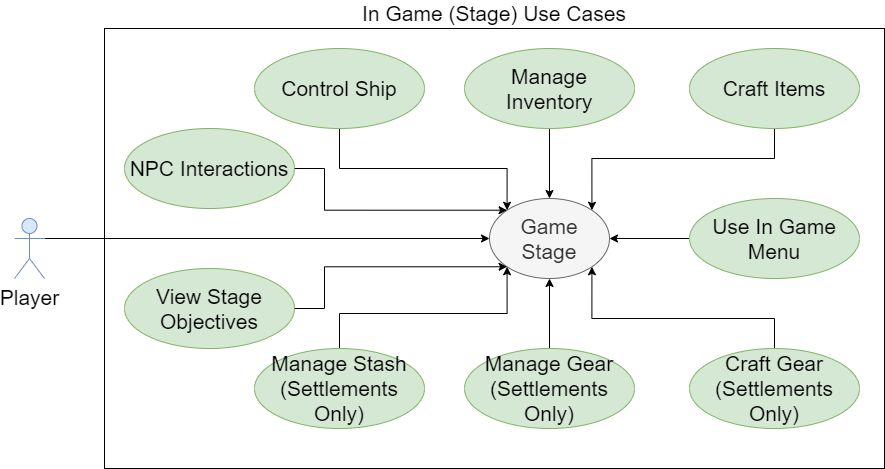

The diagram above was exported from draw.io. Its source (the exported page's mxGraphModel, read from the mxfile embedded in the PNG):
<mxGraphModel dx="1422" dy="762" grid="1" gridSize="10" guides="1" tooltips="1" connect="1" arrows="1" fold="1" page="1" pageScale="1" pageWidth="850" pageHeight="1100" math="0" shadow="0">
  <root>
    <mxCell id="0" />
    <mxCell id="1" parent="0" />
    <mxCell id="v_QrsMh10wvFZ7hn5J_0-1" value="In Game (Stage) Use Cases" style="rounded=0;whiteSpace=wrap;html=1;labelPosition=center;verticalLabelPosition=top;align=center;verticalAlign=bottom;fontSize=21;" parent="1" vertex="1">
      <mxGeometry x="140" y="200" width="780" height="440" as="geometry" />
    </mxCell>
    <mxCell id="v_QrsMh10wvFZ7hn5J_0-5" style="edgeStyle=orthogonalEdgeStyle;rounded=0;orthogonalLoop=1;jettySize=auto;html=1;exitX=1;exitY=0.3333333333333333;exitDx=0;exitDy=0;exitPerimeter=0;entryX=0;entryY=0.5;entryDx=0;entryDy=0;fontSize=21;" parent="1" source="v_QrsMh10wvFZ7hn5J_0-2" target="v_QrsMh10wvFZ7hn5J_0-4" edge="1">
      <mxGeometry relative="1" as="geometry" />
    </mxCell>
    <mxCell id="v_QrsMh10wvFZ7hn5J_0-2" value="Player" style="shape=umlActor;verticalLabelPosition=bottom;verticalAlign=top;html=1;fontSize=21;fillColor=#dae8fc;strokeColor=#6c8ebf;" parent="1" vertex="1">
      <mxGeometry x="50" y="390" width="30" height="60" as="geometry" />
    </mxCell>
    <mxCell id="v_QrsMh10wvFZ7hn5J_0-4" value="Game&lt;br&gt;Stage" style="ellipse;whiteSpace=wrap;html=1;fontSize=21;fillColor=#f5f5f5;strokeColor=#666666;fontColor=#333333;" parent="1" vertex="1">
      <mxGeometry x="525" y="370" width="120" height="80" as="geometry" />
    </mxCell>
    <mxCell id="v_QrsMh10wvFZ7hn5J_0-13" style="edgeStyle=orthogonalEdgeStyle;rounded=0;orthogonalLoop=1;jettySize=auto;html=1;exitX=0.5;exitY=1;exitDx=0;exitDy=0;entryX=0.5;entryY=0;entryDx=0;entryDy=0;fontSize=21;" parent="1" source="v_QrsMh10wvFZ7hn5J_0-7" target="v_QrsMh10wvFZ7hn5J_0-4" edge="1">
      <mxGeometry relative="1" as="geometry" />
    </mxCell>
    <mxCell id="v_QrsMh10wvFZ7hn5J_0-7" value="Manage Inventory" style="ellipse;whiteSpace=wrap;html=1;fontSize=21;fillColor=#d5e8d4;strokeColor=#82b366;" parent="1" vertex="1">
      <mxGeometry x="500" y="220" width="170" height="80" as="geometry" />
    </mxCell>
    <mxCell id="v_QrsMh10wvFZ7hn5J_0-16" style="edgeStyle=orthogonalEdgeStyle;rounded=0;orthogonalLoop=1;jettySize=auto;html=1;exitX=0.5;exitY=0;exitDx=0;exitDy=0;entryX=1;entryY=1;entryDx=0;entryDy=0;fontSize=21;" parent="1" source="v_QrsMh10wvFZ7hn5J_0-8" target="v_QrsMh10wvFZ7hn5J_0-4" edge="1">
      <mxGeometry relative="1" as="geometry">
        <Array as="points">
          <mxPoint x="810" y="490" />
          <mxPoint x="627" y="490" />
        </Array>
      </mxGeometry>
    </mxCell>
    <mxCell id="v_QrsMh10wvFZ7hn5J_0-8" value="Craft Gear (Settlements Only)" style="ellipse;whiteSpace=wrap;html=1;fontSize=21;fillColor=#d5e8d4;strokeColor=#82b366;" parent="1" vertex="1">
      <mxGeometry x="725" y="520" width="170" height="80" as="geometry" />
    </mxCell>
    <mxCell id="v_QrsMh10wvFZ7hn5J_0-14" style="edgeStyle=orthogonalEdgeStyle;rounded=0;orthogonalLoop=1;jettySize=auto;html=1;exitX=0.5;exitY=1;exitDx=0;exitDy=0;entryX=1;entryY=0;entryDx=0;entryDy=0;fontSize=21;" parent="1" source="v_QrsMh10wvFZ7hn5J_0-9" target="v_QrsMh10wvFZ7hn5J_0-4" edge="1">
      <mxGeometry relative="1" as="geometry">
        <Array as="points">
          <mxPoint x="810" y="330" />
          <mxPoint x="627" y="330" />
        </Array>
      </mxGeometry>
    </mxCell>
    <mxCell id="v_QrsMh10wvFZ7hn5J_0-9" value="Craft Items" style="ellipse;whiteSpace=wrap;html=1;fontSize=21;fillColor=#d5e8d4;strokeColor=#82b366;" parent="1" vertex="1">
      <mxGeometry x="725" y="220" width="170" height="80" as="geometry" />
    </mxCell>
    <mxCell id="v_QrsMh10wvFZ7hn5J_0-12" style="edgeStyle=orthogonalEdgeStyle;rounded=0;orthogonalLoop=1;jettySize=auto;html=1;exitX=0.5;exitY=0;exitDx=0;exitDy=0;entryX=0.5;entryY=1;entryDx=0;entryDy=0;fontSize=21;" parent="1" source="v_QrsMh10wvFZ7hn5J_0-10" target="v_QrsMh10wvFZ7hn5J_0-4" edge="1">
      <mxGeometry relative="1" as="geometry" />
    </mxCell>
    <mxCell id="v_QrsMh10wvFZ7hn5J_0-10" value="Manage Gear (Settlements Only)" style="ellipse;whiteSpace=wrap;html=1;fontSize=21;fillColor=#d5e8d4;strokeColor=#82b366;" parent="1" vertex="1">
      <mxGeometry x="500" y="520" width="170" height="80" as="geometry" />
    </mxCell>
    <mxCell id="v_QrsMh10wvFZ7hn5J_0-15" style="edgeStyle=orthogonalEdgeStyle;rounded=0;orthogonalLoop=1;jettySize=auto;html=1;exitX=0;exitY=0.5;exitDx=0;exitDy=0;fontSize=21;entryX=1;entryY=0.5;entryDx=0;entryDy=0;" parent="1" source="v_QrsMh10wvFZ7hn5J_0-11" target="v_QrsMh10wvFZ7hn5J_0-4" edge="1">
      <mxGeometry relative="1" as="geometry">
        <mxPoint x="530" y="420" as="targetPoint" />
      </mxGeometry>
    </mxCell>
    <mxCell id="v_QrsMh10wvFZ7hn5J_0-11" value="Use In Game Menu" style="ellipse;whiteSpace=wrap;html=1;fontSize=21;fillColor=#d5e8d4;strokeColor=#82b366;" parent="1" vertex="1">
      <mxGeometry x="725" y="370" width="170" height="80" as="geometry" />
    </mxCell>
    <mxCell id="v_QrsMh10wvFZ7hn5J_0-18" style="edgeStyle=orthogonalEdgeStyle;rounded=0;orthogonalLoop=1;jettySize=auto;html=1;exitX=0.5;exitY=1;exitDx=0;exitDy=0;entryX=0;entryY=0;entryDx=0;entryDy=0;fontSize=21;" parent="1" source="v_QrsMh10wvFZ7hn5J_0-17" target="v_QrsMh10wvFZ7hn5J_0-4" edge="1">
      <mxGeometry relative="1" as="geometry">
        <Array as="points">
          <mxPoint x="375" y="340" />
          <mxPoint x="543" y="340" />
        </Array>
      </mxGeometry>
    </mxCell>
    <mxCell id="v_QrsMh10wvFZ7hn5J_0-17" value="Control Ship" style="ellipse;whiteSpace=wrap;html=1;fontSize=21;fillColor=#d5e8d4;strokeColor=#82b366;" parent="1" vertex="1">
      <mxGeometry x="290" y="220" width="170" height="80" as="geometry" />
    </mxCell>
    <mxCell id="v_QrsMh10wvFZ7hn5J_0-20" style="edgeStyle=orthogonalEdgeStyle;rounded=0;orthogonalLoop=1;jettySize=auto;html=1;exitX=0.5;exitY=0;exitDx=0;exitDy=0;entryX=0;entryY=1;entryDx=0;entryDy=0;fontSize=21;" parent="1" source="v_QrsMh10wvFZ7hn5J_0-19" target="v_QrsMh10wvFZ7hn5J_0-4" edge="1">
      <mxGeometry relative="1" as="geometry" />
    </mxCell>
    <mxCell id="v_QrsMh10wvFZ7hn5J_0-19" value="Manage Stash (Settlements Only)" style="ellipse;whiteSpace=wrap;html=1;fontSize=21;fillColor=#d5e8d4;strokeColor=#82b366;" parent="1" vertex="1">
      <mxGeometry x="290" y="520" width="170" height="80" as="geometry" />
    </mxCell>
    <mxCell id="XHVhVnFpIvCsQFIu6nB0-1" value="NPC Interactions" style="ellipse;whiteSpace=wrap;html=1;fontSize=21;fillColor=#d5e8d4;strokeColor=#82b366;" vertex="1" parent="1">
      <mxGeometry x="160" y="300" width="170" height="80" as="geometry" />
    </mxCell>
    <mxCell id="XHVhVnFpIvCsQFIu6nB0-2" style="edgeStyle=orthogonalEdgeStyle;rounded=0;orthogonalLoop=1;jettySize=auto;html=1;exitX=1;exitY=0.5;exitDx=0;exitDy=0;fontSize=21;entryX=0;entryY=0;entryDx=0;entryDy=0;" edge="1" parent="1" source="XHVhVnFpIvCsQFIu6nB0-1" target="v_QrsMh10wvFZ7hn5J_0-4">
      <mxGeometry relative="1" as="geometry">
        <Array as="points">
          <mxPoint x="360" y="340" />
          <mxPoint x="360" y="382" />
        </Array>
        <mxPoint x="385" y="310" as="sourcePoint" />
        <mxPoint x="552.5735931288073" y="391.7157287525381" as="targetPoint" />
      </mxGeometry>
    </mxCell>
    <mxCell id="XHVhVnFpIvCsQFIu6nB0-3" value="View Stage Objectives" style="ellipse;whiteSpace=wrap;html=1;fontSize=21;fillColor=#d5e8d4;strokeColor=#82b366;" vertex="1" parent="1">
      <mxGeometry x="160" y="440" width="170" height="80" as="geometry" />
    </mxCell>
    <mxCell id="XHVhVnFpIvCsQFIu6nB0-4" style="edgeStyle=orthogonalEdgeStyle;rounded=0;orthogonalLoop=1;jettySize=auto;html=1;exitX=1;exitY=0.5;exitDx=0;exitDy=0;fontSize=21;entryX=0;entryY=1;entryDx=0;entryDy=0;" edge="1" parent="1" source="XHVhVnFpIvCsQFIu6nB0-3" target="v_QrsMh10wvFZ7hn5J_0-4">
      <mxGeometry relative="1" as="geometry">
        <Array as="points">
          <mxPoint x="360" y="480" />
          <mxPoint x="360" y="438" />
        </Array>
        <mxPoint x="360" y="450" as="sourcePoint" />
        <mxPoint x="572.5735931288073" y="491.7157287525381" as="targetPoint" />
      </mxGeometry>
    </mxCell>
  </root>
</mxGraphModel>